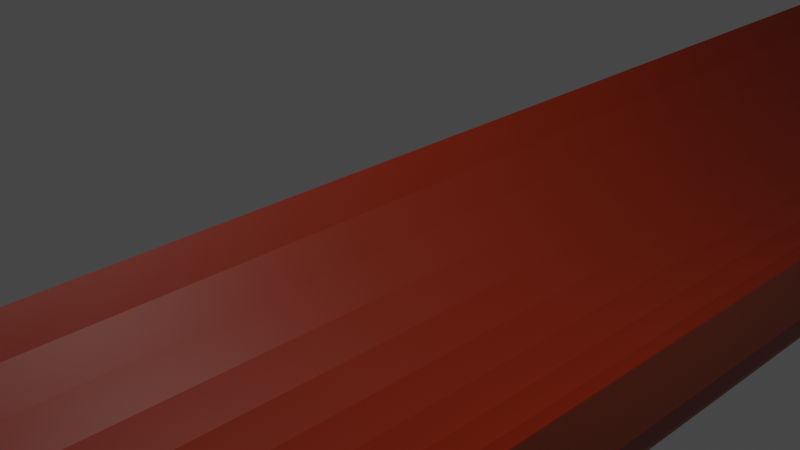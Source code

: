 # Source: HalfPipe.blend  (saved by Blender 3.6.13; exported with 4.5.12 LTS)
import bpy
from mathutils import Matrix  # noqa: F401  (used for matrix-valued properties, if any)

bpy.ops.wm.read_factory_settings(use_empty=True)
scene = bpy.context.scene
scene.name = 'Scene'

# ---- collections
col_collection = bpy.data.collections.new('Collection'); scene.collection.children.link(col_collection)

# ---- images (referenced by path relative to the original .blend; pixels are not part of the script)
import os
ASSET_DIR = os.environ.get("B2B_ASSET_DIR", "")  # directory of the original .blend (textures are referenced by path, not embedded)
HERE = os.path.dirname(os.path.abspath(__file__))  # packed textures are extracted next to this script under _unpacked/

def load_image(name, relpath, width, height, colorspace="sRGB"):
    """Load a texture the original file referenced (path relative to the .blend, or extracted next to this script)."""
    p = next((c for c in (os.path.join(HERE, relpath), os.path.join(ASSET_DIR, relpath)) if relpath and os.path.exists(c)), "")
    if p:
        img = bpy.data.images.load(p, check_existing=True)
        img.name = name
    else:  # same state as the original file: an image datablock whose file is absent (Cycles renders it pink)
        img = bpy.data.images.new(name, width, height)
        img.source = "FILE"
        img.filepath = "//" + (relpath or name)
    img.colorspace_settings.name = colorspace
    return img
img_cylinder_base_color = load_image('Cylinder Base Color', '_unpacked/Cylinder_Base_Color.63e1adf8.png', 1024, 1024, 'sRGB')

# ---- materials (node trees are filled in below, after node groups)
mat_material_001 = bpy.data.materials.new('Material.001')
mat_material_001.use_transparent_shadow = False

# ---- material node trees
mat_material_001.use_nodes = True; mat_material_001.node_tree.nodes.clear()
_N = mat_material_001.node_tree.nodes; _L = mat_material_001.node_tree.links
n0 = _N.new('ShaderNodeBsdfPrincipled'); n0.name = 'Principled BSDF'; n0.location = (10, 300)
n0.distribution = 'GGX'
n0.subsurface_method = 'RANDOM_WALK_SKIN'
n0.inputs[3].default_value = 1.45
n0.inputs[27].default_value = (0.0, 0.0, 0.0, 1.0)
n0.inputs[28].default_value = 1.0
n1 = _N.new('ShaderNodeOutputMaterial'); n1.name = 'Material Output'; n1.location = (300, 300)
n2 = _N.new('ShaderNodeTexImage'); n2.name = 'Image Texture'; n2.location = (-280, 280)
n2.image = img_cylinder_base_color
_L.new(n0.outputs[0], n1.inputs[0])
_L.new(n2.outputs[0], n0.inputs[0])
n1.is_active_output = True

# ---- world
world_world = bpy.data.worlds.new('World'); scene.world = world_world
world_world.use_nodes = True; world_world.node_tree.nodes.clear()
_N = world_world.node_tree.nodes; _L = world_world.node_tree.links
n0 = _N.new('ShaderNodeOutputWorld'); n0.name = 'World Output'; n0.location = (300, 300)
n1 = _N.new('ShaderNodeBackground'); n1.name = 'Background'; n1.location = (10, 300)
n1.inputs[0].default_value = (0.05088, 0.05088, 0.05088, 1.0)
_L.new(n1.outputs[0], n0.inputs[0])
n0.is_active_output = True
world_world.color = (0.05088, 0.05088, 0.05088)
world_world.use_sun_shadow = False
world_world.sun_shadow_jitter_overblur = 0.0

# ---- cameras
cam_camera = bpy.data.cameras.new('Camera')
cam_camera.clip_end = 100.0
cam_camera.ortho_scale = 7.314

# ---- lights
light_light = bpy.data.lights.new('Light', 'POINT')
light_light.transmission_factor = 0.0
light_light.energy = 1000.0
light_light.shadow_soft_size = 0.1
light_light.shadow_maximum_resolution = 0.006
light_light.use_absolute_resolution = True

# ---- meshes
me_cylinder = bpy.data.meshes.new('Cylinder')
me_cylinder.from_pydata([(0.1951, -0.9808, -1.0), (0.1951, -0.9808, 1.0), (0.0, -1.0, -1.0), (0.0, -1.0, 1.0), (-0.1951, -0.9808, -1.0), (-0.1951, -0.9808, 1.0), (-0.3827, -0.9239, -1.0), (-0.3827, -0.9239, 1.0), (-0.5556, -0.8315, -1.0), (-0.5556, -0.8315, 1.0), (-0.7071, -0.7071, -1.0), (-0.7071, -0.7071, 1.0), (-0.8315, -0.5556, -1.0), (-0.8315, -0.5556, 1.0), (-0.9239, -0.3827, -1.0), (-0.9239, -0.3827, 1.0), (-0.9808, -0.1951, -1.0), (-0.9808, -0.1951, 1.0), (-1.0, 0.0, -1.0), (-1.0, 0.0, 1.0), (-0.9808, 0.1951, -1.0), (-0.9808, 0.1951, 1.0), (-0.9239, 0.3827, -1.0), (-0.9239, 0.3827, 1.0), (-0.8315, 0.5556, -1.0), (-0.8315, 0.5556, 1.0), (-0.7071, 0.7071, -1.0), (-0.7071, 0.7071, 1.0), (-0.1055, -1.114, -1.0), (-0.1055, -1.114, 1.0), (-0.3006, -1.134, -1.0), (-0.3006, -1.134, 1.0), (-0.4957, -1.114, -1.0), (-0.4957, -1.114, 1.0), (-0.6833, -1.058, -1.0), (-0.6833, -1.058, 1.0), (-0.8562, -0.9651, -1.0), (-0.8562, -0.9651, 1.0), (-1.008, -0.8408, -1.0), (-1.008, -0.8408, 1.0), (-1.132, -0.6892, -1.0), (-1.132, -0.6892, 1.0), (-1.225, -0.5164, -1.0), (-1.225, -0.5164, 1.0), (-1.281, -0.3288, -1.0), (-1.281, -0.3288, 1.0), (-1.301, -0.1337, -1.0), (-1.301, -0.1337, 1.0), (-1.281, 0.06141, -1.0), (-1.281, 0.06141, 1.0), (-1.225, 0.249, -1.0), (-1.225, 0.249, 1.0), (-1.132, 0.4219, -1.0), (-1.132, 0.4219, 1.0), (-1.008, 0.5734, -1.0), (-1.008, 0.5734, 1.0)], [], [(0, 2, 3, 1), (2, 4, 5, 3), (4, 6, 7, 5), (6, 8, 9, 7), (8, 10, 11, 9), (10, 12, 13, 11), (12, 14, 15, 13), (14, 16, 17, 15), (16, 18, 19, 17), (18, 20, 21, 19), (20, 22, 23, 21), (22, 24, 25, 23), (24, 26, 27, 25), (28, 29, 31, 30), (30, 31, 33, 32), (32, 33, 35, 34), (34, 35, 37, 36), (36, 37, 39, 38), (38, 39, 41, 40), (40, 41, 43, 42), (42, 43, 45, 44), (44, 45, 47, 46), (46, 47, 49, 48), (48, 49, 51, 50), (50, 51, 53, 52), (52, 53, 55, 54), (2, 0, 28, 30), (20, 18, 46, 48), (1, 3, 31, 29), (19, 21, 49, 47), (12, 10, 38, 40), (11, 13, 41, 39), (4, 2, 30, 32), (22, 20, 48, 50), (3, 5, 33, 31), (21, 23, 51, 49), (14, 12, 40, 42), (13, 15, 43, 41), (6, 4, 32, 34), (24, 22, 50, 52), (5, 7, 35, 33), (23, 25, 53, 51), (16, 14, 42, 44), (15, 17, 45, 43), (8, 6, 34, 36), (26, 24, 52, 54), (7, 9, 37, 35), (25, 27, 55, 53), (18, 16, 44, 46), (27, 26, 54, 55), (17, 19, 47, 45), (10, 8, 36, 38), (0, 1, 29, 28), (9, 11, 39, 37)])
_uv = me_cylinder.uv_layers.new(name='UVMap')
_uv.uv.foreach_set('vector', [0.2915, 1.0, 0.2437, 1.0, 0.2437, 0.5, 0.2915, 0.5, 0.2437, 1.0, 0.1989, 1.0, 0.1989, 0.5, 0.2437, 0.5, 0.1989, 1.0, 0.1589, 1.0, 0.1589, 0.5, 0.1989, 0.5, 0.7037, 0.5, 0.669, 0.5, 0.669, 0.0, 0.7037, 0.0, 0.669, 0.5, 0.6283, 0.5, 0.6283, 0.0, 0.669, 0.0, 0.6283, 0.5, 0.583, 0.5, 0.583, 0.0, 0.6283, 0.0, 0.583, 0.5, 0.535, 0.5, 0.535, 0.0, 0.583, 0.0, 0.535, 0.5, 0.4859, 0.5, 0.4859, 0.0, 0.535, 0.0, 0.4859, 0.5, 0.4379, 0.5, 0.4379, 0.0, 0.4859, 0.0, 0.4379, 0.5, 0.3926, 0.5, 0.3926, 0.0, 0.4379, 0.0, 0.3926, 0.5, 0.3519, 0.5, 0.3519, 0.0, 0.3926, 0.0, 0.9952, 0.5, 0.9596, 0.5, 0.9596, 0.0, 0.9952, 0.0, 0.9596, 0.5, 0.9181, 0.5, 0.9181, 0.0, 0.9596, 0.0, 0.7856, 0.5, 0.7856, 0.0, 0.8334, 0.0, 0.8334, 0.5, 0.8334, 0.5, 0.8334, 0.0, 0.8781, 0.0, 0.8781, 0.5, 0.8781, 0.5, 0.8781, 0.0, 0.9181, 0.0, 0.9181, 0.5, 0.0, 0.5, 0.0, 0.0, 0.03465, 0.0, 0.03465, 0.5, 0.03465, 0.5, 0.03465, 0.0, 0.0754, 0.0, 0.0754, 0.5, 0.0754, 0.5, 0.0754, 0.0, 0.1207, 0.0, 0.1207, 0.5, 0.1207, 0.5, 0.1207, 0.0, 0.1687, 0.0, 0.1687, 0.5, 0.1687, 0.5, 0.1687, 0.0, 0.2178, 0.0, 0.2178, 0.5, 0.2178, 0.5, 0.2178, 0.0, 0.2658, 0.0, 0.2658, 0.5, 0.2658, 0.5, 0.2658, 0.0, 0.3111, 0.0, 0.3111, 0.5, 0.3111, 0.5, 0.3111, 0.0, 0.3519, 0.0, 0.3519, 0.5, 0.0, 1.0, 0.0, 0.5, 0.03558, 0.5, 0.03558, 1.0, 0.03558, 1.0, 0.03558, 0.5, 0.07706, 0.5, 0.07706, 1.0, 0.3367, 0.5188, 0.2915, 0.5, 0.3735, 0.506, 0.4188, 0.5247, 0.4121, 0.8978, 0.4394, 0.8571, 0.5214, 0.863, 0.4942, 0.9038, 0.808, 0.5, 0.7627, 0.5188, 0.6807, 0.5247, 0.7259, 0.506, 0.6601, 0.8571, 0.6873, 0.8978, 0.6053, 0.9038, 0.578, 0.863, 0.4677, 0.7147, 0.4581, 0.6667, 0.5402, 0.6726, 0.5497, 0.7207, 0.6413, 0.6667, 0.6318, 0.7147, 0.5497, 0.7207, 0.5593, 0.6726, 0.3775, 0.546, 0.3367, 0.5188, 0.4188, 0.5247, 0.4595, 0.5519, 0.3775, 0.9325, 0.4121, 0.8978, 0.4942, 0.9038, 0.4595, 0.9384, 0.7627, 0.5188, 0.722, 0.546, 0.6399, 0.5519, 0.6807, 0.5247, 0.6873, 0.8978, 0.722, 0.9325, 0.6399, 0.9384, 0.6053, 0.9038, 0.4677, 0.7637, 0.4677, 0.7147, 0.5497, 0.7207, 0.5497, 0.7697, 0.6318, 0.7147, 0.6318, 0.7637, 0.5497, 0.7697, 0.5497, 0.7207, 0.4121, 0.5806, 0.3775, 0.546, 0.4595, 0.5519, 0.4942, 0.5866, 0.3367, 0.9597, 0.3775, 0.9325, 0.4595, 0.9384, 0.4188, 0.9657, 0.722, 0.546, 0.6873, 0.5806, 0.6053, 0.5866, 0.6399, 0.5519, 0.722, 0.9325, 0.7627, 0.9597, 0.6807, 0.9657, 0.6399, 0.9384, 0.4581, 0.8118, 0.4677, 0.7637, 0.5497, 0.7697, 0.5402, 0.8178, 0.6318, 0.7637, 0.6413, 0.8118, 0.5593, 0.8178, 0.5497, 0.7697, 0.4394, 0.6214, 0.4121, 0.5806, 0.4942, 0.5866, 0.5214, 0.6273, 0.2915, 0.9785, 0.3367, 0.9597, 0.4188, 0.9657, 0.3735, 0.9844, 0.6873, 0.5806, 0.6601, 0.6214, 0.578, 0.6273, 0.6053, 0.5866, 0.7627, 0.9597, 0.808, 0.9785, 0.7259, 0.9844, 0.6807, 0.9657, 0.4394, 0.8571, 0.4581, 0.8118, 0.5402, 0.8178, 0.5214, 0.863, 0.1589, 0.5, 0.1589, 1.0, 0.07706, 1.0, 0.07706, 0.5, 0.6413, 0.8118, 0.6601, 0.8571, 0.578, 0.863, 0.5593, 0.8178, 0.4581, 0.6667, 0.4394, 0.6214, 0.5214, 0.6273, 0.5402, 0.6726, 0.7037, 0.5, 0.7037, 0.0, 0.7856, 0.0, 0.7856, 0.5, 0.6601, 0.6214, 0.6413, 0.6667, 0.5593, 0.6726, 0.578, 0.6273])
me_cylinder.materials.append(mat_material_001)
me_cylinder.update()

# ---- objects
ob_light = bpy.data.objects.new('Light', light_light)
ob_camera = bpy.data.objects.new('Camera', cam_camera)
ob_cylinder = bpy.data.objects.new('Cylinder', me_cylinder)

# ---- transforms, parenting, visibility, modifiers, constraints
ob_light.location = (4.076, 1.005, 5.904)
ob_light.rotation_euler = (0.6503, 0.05522, 1.866)
ob_light.lock_rotations_4d = False
ob_light.empty_display_type = 'ARROWS'
ob_light.color = (0.0, 0.0, 0.0, 0.0)
ob_light.lineart.crease_threshold = 0.0
ob_camera.location = (7.359, -6.926, 4.958)
ob_camera.rotation_euler = (1.109, 0.0, 0.8149)
ob_camera.lock_rotations_4d = False
ob_camera.empty_display_type = 'ARROWS'
ob_camera.color = (0.0, 0.0, 0.0, 0.0)
ob_camera.display_type = 'WIRE'
ob_camera.lineart.crease_threshold = 0.0
ob_cylinder.location = (0.0, 0.0, 0.0)
ob_cylinder.rotation_euler = (1.586, -1.138, -0.01076)
ob_cylinder.scale = (2.526, 2.769, 17.87)

# ---- collection membership
col_collection.objects.link(ob_light)
col_collection.objects.link(ob_camera)
col_collection.objects.link(ob_cylinder)

# ---- scene / render settings (as saved in the file)
scene.camera = ob_camera
scene.frame_start = 1; scene.frame_end = 250; scene.frame_set(1)
scene.render.engine = 'BLENDER_EEVEE_NEXT'
scene.cycles.sampling_pattern = 'TABULATED_SOBOL'
scene.view_settings.view_transform = 'Filmic'
bpy.context.view_layer.update()
